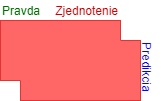

The diagram above was exported from draw.io. Its source (the exported page's mxGraphModel, read from the mxfile embedded in the PNG):
<mxGraphModel dx="824" dy="473" grid="1" gridSize="10" guides="1" tooltips="1" connect="1" arrows="1" fold="1" page="1" pageScale="1" pageWidth="1654" pageHeight="1169" math="0" shadow="0">
  <root>
    <mxCell id="0" />
    <mxCell id="1" parent="0" />
    <mxCell id="2" value="Pravda" style="text;html=1;align=left;verticalAlign=bottom;whiteSpace=wrap;rounded=0;fontColor=#006E00;" vertex="1" parent="1">
      <mxGeometry x="730" y="190" width="50" height="20" as="geometry" />
    </mxCell>
    <mxCell id="3" value="Predikcia" style="text;html=1;align=left;verticalAlign=top;whiteSpace=wrap;rounded=0;fontColor=#0000ff;horizontal=0;rotation=-180;" vertex="1" parent="1">
      <mxGeometry x="870" y="230" width="20" height="60" as="geometry" />
    </mxCell>
    <mxCell id="4" value="" style="rounded=0;whiteSpace=wrap;html=1;strokeColor=#CC0000;fillColor=none;fontColor=#cc0000;" vertex="1" parent="1">
      <mxGeometry x="730" y="210" width="120" height="60" as="geometry" />
    </mxCell>
    <mxCell id="5" value="" style="rounded=0;whiteSpace=wrap;html=1;strokeColor=#CC0000;fillColor=none;" vertex="1" parent="1">
      <mxGeometry x="750" y="230" width="120" height="60" as="geometry" />
    </mxCell>
    <mxCell id="6" value="" style="rounded=0;whiteSpace=wrap;html=1;fontColor=#EA6B66;strokeColor=none;fillColor=#FF6666;" vertex="1" parent="1">
      <mxGeometry x="730" y="210" width="120" height="60" as="geometry" />
    </mxCell>
    <mxCell id="7" value="Zjednotenie" style="text;html=1;align=right;verticalAlign=bottom;whiteSpace=wrap;rounded=0;fontColor=#cc0000;" vertex="1" parent="1">
      <mxGeometry x="800" y="190" width="50" height="20" as="geometry" />
    </mxCell>
    <mxCell id="8" value="" style="rounded=0;whiteSpace=wrap;html=1;fontColor=#EA6B66;strokeColor=none;fillColor=#FF6666;" vertex="1" parent="1">
      <mxGeometry x="750" y="230" width="120" height="60" as="geometry" />
    </mxCell>
  </root>
</mxGraphModel>